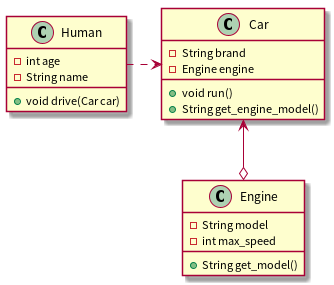

The diagram above was rendered by PlantUML. Its source (embedded in the PNG):
@startuml
class Human {
    - int age
    - String name
    + void drive(Car car)
}

class Car {
    - String brand
    - Engine engine
    + void run()
    + String get_engine_model()
}

class Engine {
    - String model
    - int max_speed
    + String get_model()
}

Engine o-up-> Car

Human .right.> Car

@enduml